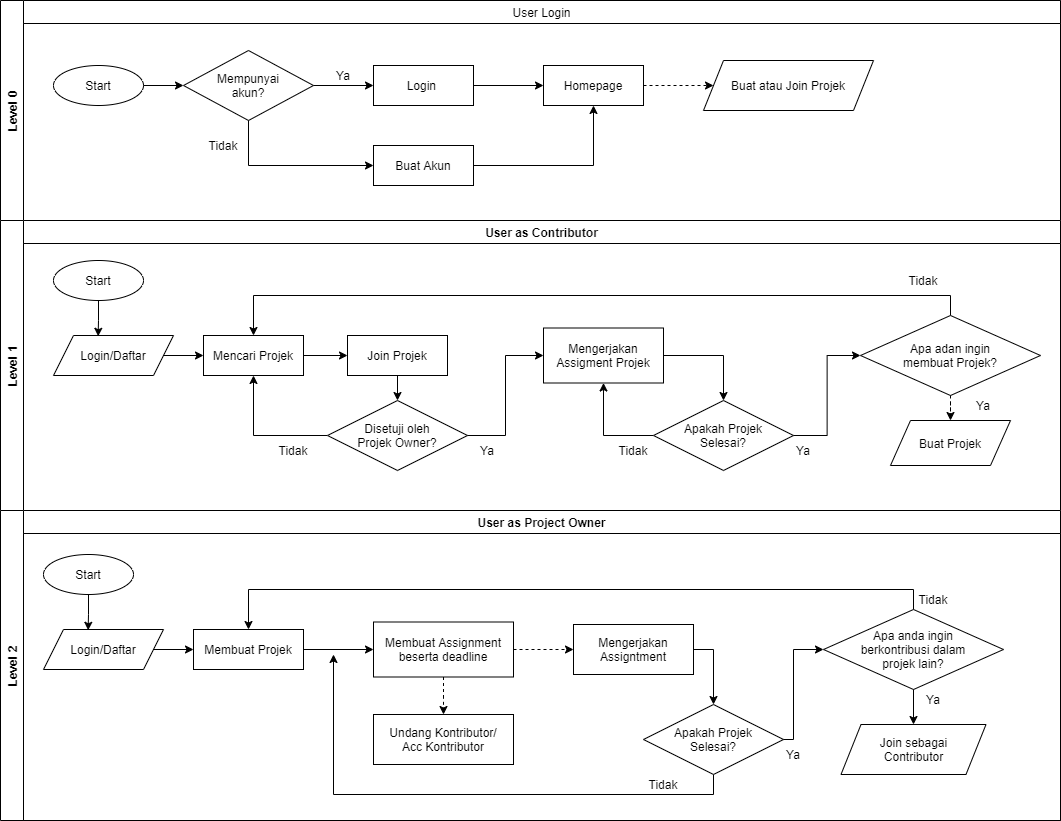

The diagram above was exported from draw.io. Its source (the exported page's mxGraphModel, read from the mxfile embedded in the PNG):
<mxGraphModel dx="1736" dy="920" grid="1" gridSize="10" guides="1" tooltips="1" connect="1" arrows="1" fold="1" page="1" pageScale="1" pageWidth="827" pageHeight="1169" math="0" shadow="0">
  <root>
    <mxCell id="x8o0EqqXINtGO-wU5GDM-0" />
    <mxCell id="x8o0EqqXINtGO-wU5GDM-1" parent="x8o0EqqXINtGO-wU5GDM-0" />
    <mxCell id="wWKssvE1_jkAsZbIqJtt-29" value="Level 0" style="swimlane;horizontal=0;" vertex="1" parent="x8o0EqqXINtGO-wU5GDM-1">
      <mxGeometry width="1060" height="220" as="geometry" />
    </mxCell>
    <mxCell id="wWKssvE1_jkAsZbIqJtt-1" value="User Login" style="swimlane;fontStyle=0" vertex="1" parent="wWKssvE1_jkAsZbIqJtt-29">
      <mxGeometry x="23" width="1037" height="220" as="geometry" />
    </mxCell>
    <mxCell id="cvc3tzdIswq7fJoyKT8X-1" value="Start" style="ellipse;whiteSpace=wrap;html=1;" vertex="1" parent="wWKssvE1_jkAsZbIqJtt-1">
      <mxGeometry x="30" y="65" width="90" height="40" as="geometry" />
    </mxCell>
    <mxCell id="cvc3tzdIswq7fJoyKT8X-4" value="Mempunyai&lt;br&gt;akun?" style="rhombus;whiteSpace=wrap;html=1;" vertex="1" parent="wWKssvE1_jkAsZbIqJtt-1">
      <mxGeometry x="160" y="50" width="130" height="70" as="geometry" />
    </mxCell>
    <mxCell id="cvc3tzdIswq7fJoyKT8X-0" style="edgeStyle=orthogonalEdgeStyle;rounded=0;orthogonalLoop=1;jettySize=auto;html=1;exitX=1;exitY=0.5;exitDx=0;exitDy=0;" edge="1" parent="wWKssvE1_jkAsZbIqJtt-1" source="cvc3tzdIswq7fJoyKT8X-1" target="cvc3tzdIswq7fJoyKT8X-4">
      <mxGeometry relative="1" as="geometry" />
    </mxCell>
    <mxCell id="cvc3tzdIswq7fJoyKT8X-6" value="Login&amp;nbsp;" style="rounded=0;whiteSpace=wrap;html=1;" vertex="1" parent="wWKssvE1_jkAsZbIqJtt-1">
      <mxGeometry x="350" y="65" width="100" height="40" as="geometry" />
    </mxCell>
    <mxCell id="cvc3tzdIswq7fJoyKT8X-2" style="edgeStyle=orthogonalEdgeStyle;rounded=0;orthogonalLoop=1;jettySize=auto;html=1;exitX=1;exitY=0.5;exitDx=0;exitDy=0;entryX=0;entryY=0.5;entryDx=0;entryDy=0;" edge="1" parent="wWKssvE1_jkAsZbIqJtt-1" source="cvc3tzdIswq7fJoyKT8X-4" target="cvc3tzdIswq7fJoyKT8X-6">
      <mxGeometry relative="1" as="geometry" />
    </mxCell>
    <mxCell id="cvc3tzdIswq7fJoyKT8X-8" value="Buat Akun" style="rounded=0;whiteSpace=wrap;html=1;" vertex="1" parent="wWKssvE1_jkAsZbIqJtt-1">
      <mxGeometry x="350" y="145" width="100" height="40" as="geometry" />
    </mxCell>
    <mxCell id="cvc3tzdIswq7fJoyKT8X-3" style="edgeStyle=orthogonalEdgeStyle;rounded=0;orthogonalLoop=1;jettySize=auto;html=1;exitX=0.5;exitY=1;exitDx=0;exitDy=0;entryX=0;entryY=0.5;entryDx=0;entryDy=0;" edge="1" parent="wWKssvE1_jkAsZbIqJtt-1" source="cvc3tzdIswq7fJoyKT8X-4" target="cvc3tzdIswq7fJoyKT8X-8">
      <mxGeometry relative="1" as="geometry" />
    </mxCell>
    <mxCell id="cvc3tzdIswq7fJoyKT8X-10" value="Homepage" style="rounded=0;whiteSpace=wrap;html=1;" vertex="1" parent="wWKssvE1_jkAsZbIqJtt-1">
      <mxGeometry x="520" y="65" width="100" height="40" as="geometry" />
    </mxCell>
    <mxCell id="cvc3tzdIswq7fJoyKT8X-5" style="edgeStyle=orthogonalEdgeStyle;rounded=0;orthogonalLoop=1;jettySize=auto;html=1;exitX=1;exitY=0.5;exitDx=0;exitDy=0;entryX=0;entryY=0.5;entryDx=0;entryDy=0;" edge="1" parent="wWKssvE1_jkAsZbIqJtt-1" source="cvc3tzdIswq7fJoyKT8X-6" target="cvc3tzdIswq7fJoyKT8X-10">
      <mxGeometry relative="1" as="geometry" />
    </mxCell>
    <mxCell id="cvc3tzdIswq7fJoyKT8X-7" style="edgeStyle=orthogonalEdgeStyle;rounded=0;orthogonalLoop=1;jettySize=auto;html=1;exitX=1;exitY=0.5;exitDx=0;exitDy=0;entryX=0.5;entryY=1;entryDx=0;entryDy=0;" edge="1" parent="wWKssvE1_jkAsZbIqJtt-1" source="cvc3tzdIswq7fJoyKT8X-8" target="cvc3tzdIswq7fJoyKT8X-10">
      <mxGeometry relative="1" as="geometry" />
    </mxCell>
    <mxCell id="cvc3tzdIswq7fJoyKT8X-11" value="Ya" style="text;html=1;strokeColor=none;fillColor=none;align=center;verticalAlign=middle;whiteSpace=wrap;rounded=0;" vertex="1" parent="wWKssvE1_jkAsZbIqJtt-1">
      <mxGeometry x="300" y="65" width="40" height="20" as="geometry" />
    </mxCell>
    <mxCell id="cvc3tzdIswq7fJoyKT8X-12" value="Tidak" style="text;html=1;strokeColor=none;fillColor=none;align=center;verticalAlign=middle;whiteSpace=wrap;rounded=0;" vertex="1" parent="wWKssvE1_jkAsZbIqJtt-1">
      <mxGeometry x="180" y="135" width="40" height="20" as="geometry" />
    </mxCell>
    <mxCell id="cvc3tzdIswq7fJoyKT8X-13" value="Buat atau Join Projek" style="shape=parallelogram;perimeter=parallelogramPerimeter;whiteSpace=wrap;html=1;fixedSize=1;" vertex="1" parent="wWKssvE1_jkAsZbIqJtt-1">
      <mxGeometry x="680" y="60" width="170" height="50" as="geometry" />
    </mxCell>
    <mxCell id="cvc3tzdIswq7fJoyKT8X-9" style="edgeStyle=orthogonalEdgeStyle;rounded=0;orthogonalLoop=1;jettySize=auto;html=1;exitX=1;exitY=0.5;exitDx=0;exitDy=0;dashed=1;" edge="1" parent="wWKssvE1_jkAsZbIqJtt-1" source="cvc3tzdIswq7fJoyKT8X-10" target="cvc3tzdIswq7fJoyKT8X-13">
      <mxGeometry relative="1" as="geometry" />
    </mxCell>
    <mxCell id="wWKssvE1_jkAsZbIqJtt-30" value="Level 1" style="swimlane;horizontal=0;" vertex="1" parent="x8o0EqqXINtGO-wU5GDM-1">
      <mxGeometry y="220" width="1060" height="290" as="geometry" />
    </mxCell>
    <mxCell id="wWKssvE1_jkAsZbIqJtt-31" value="User as Contributor" style="swimlane;" vertex="1" parent="wWKssvE1_jkAsZbIqJtt-30">
      <mxGeometry x="23" width="1037" height="290" as="geometry" />
    </mxCell>
    <mxCell id="wWKssvE1_jkAsZbIqJtt-32" value="Start" style="ellipse;whiteSpace=wrap;html=1;" vertex="1" parent="wWKssvE1_jkAsZbIqJtt-31">
      <mxGeometry x="30" y="40" width="90" height="40" as="geometry" />
    </mxCell>
    <mxCell id="wWKssvE1_jkAsZbIqJtt-33" value="Mencari Projek" style="rounded=0;whiteSpace=wrap;html=1;" vertex="1" parent="wWKssvE1_jkAsZbIqJtt-31">
      <mxGeometry x="180" y="115" width="100" height="40" as="geometry" />
    </mxCell>
    <mxCell id="wWKssvE1_jkAsZbIqJtt-34" value="Join Projek" style="rounded=0;whiteSpace=wrap;html=1;" vertex="1" parent="wWKssvE1_jkAsZbIqJtt-31">
      <mxGeometry x="324" y="115" width="100" height="40" as="geometry" />
    </mxCell>
    <mxCell id="wWKssvE1_jkAsZbIqJtt-35" style="edgeStyle=orthogonalEdgeStyle;rounded=0;orthogonalLoop=1;jettySize=auto;html=1;exitX=1;exitY=0.5;exitDx=0;exitDy=0;entryX=0;entryY=0.5;entryDx=0;entryDy=0;" edge="1" parent="wWKssvE1_jkAsZbIqJtt-31" source="wWKssvE1_jkAsZbIqJtt-33" target="wWKssvE1_jkAsZbIqJtt-34">
      <mxGeometry relative="1" as="geometry" />
    </mxCell>
    <mxCell id="wWKssvE1_jkAsZbIqJtt-36" style="edgeStyle=orthogonalEdgeStyle;rounded=0;orthogonalLoop=1;jettySize=auto;html=1;exitX=1;exitY=0.5;exitDx=0;exitDy=0;entryX=0;entryY=0.5;entryDx=0;entryDy=0;" edge="1" parent="wWKssvE1_jkAsZbIqJtt-31" source="wWKssvE1_jkAsZbIqJtt-37" target="wWKssvE1_jkAsZbIqJtt-33">
      <mxGeometry relative="1" as="geometry">
        <mxPoint x="190" y="80" as="targetPoint" />
      </mxGeometry>
    </mxCell>
    <mxCell id="wWKssvE1_jkAsZbIqJtt-37" value="Login/Daftar" style="shape=parallelogram;perimeter=parallelogramPerimeter;whiteSpace=wrap;html=1;fixedSize=1;" vertex="1" parent="wWKssvE1_jkAsZbIqJtt-31">
      <mxGeometry x="30" y="115" width="120" height="40" as="geometry" />
    </mxCell>
    <mxCell id="wWKssvE1_jkAsZbIqJtt-38" style="edgeStyle=orthogonalEdgeStyle;rounded=0;orthogonalLoop=1;jettySize=auto;html=1;entryX=0.372;entryY=0.019;entryDx=0;entryDy=0;entryPerimeter=0;" edge="1" parent="wWKssvE1_jkAsZbIqJtt-31" source="wWKssvE1_jkAsZbIqJtt-32" target="wWKssvE1_jkAsZbIqJtt-37">
      <mxGeometry relative="1" as="geometry" />
    </mxCell>
    <mxCell id="wWKssvE1_jkAsZbIqJtt-39" style="edgeStyle=orthogonalEdgeStyle;rounded=0;orthogonalLoop=1;jettySize=auto;html=1;entryX=0.5;entryY=1;entryDx=0;entryDy=0;exitX=0;exitY=0.5;exitDx=0;exitDy=0;" edge="1" parent="wWKssvE1_jkAsZbIqJtt-31" source="wWKssvE1_jkAsZbIqJtt-40" target="wWKssvE1_jkAsZbIqJtt-33">
      <mxGeometry relative="1" as="geometry" />
    </mxCell>
    <mxCell id="wWKssvE1_jkAsZbIqJtt-40" value="Disetuji oleh&lt;br&gt;Projek Owner?" style="rhombus;whiteSpace=wrap;html=1;" vertex="1" parent="wWKssvE1_jkAsZbIqJtt-31">
      <mxGeometry x="304" y="180" width="140" height="70" as="geometry" />
    </mxCell>
    <mxCell id="wWKssvE1_jkAsZbIqJtt-41" style="edgeStyle=orthogonalEdgeStyle;rounded=0;orthogonalLoop=1;jettySize=auto;html=1;entryX=0.5;entryY=0;entryDx=0;entryDy=0;" edge="1" parent="wWKssvE1_jkAsZbIqJtt-31" source="wWKssvE1_jkAsZbIqJtt-34" target="wWKssvE1_jkAsZbIqJtt-40">
      <mxGeometry relative="1" as="geometry" />
    </mxCell>
    <mxCell id="wWKssvE1_jkAsZbIqJtt-42" value="Mengerjakan Assigment Projek" style="rounded=0;whiteSpace=wrap;html=1;" vertex="1" parent="wWKssvE1_jkAsZbIqJtt-31">
      <mxGeometry x="520" y="107.5" width="120" height="55" as="geometry" />
    </mxCell>
    <mxCell id="wWKssvE1_jkAsZbIqJtt-43" style="edgeStyle=orthogonalEdgeStyle;rounded=0;orthogonalLoop=1;jettySize=auto;html=1;exitX=1;exitY=0.5;exitDx=0;exitDy=0;entryX=0;entryY=0.5;entryDx=0;entryDy=0;" edge="1" parent="wWKssvE1_jkAsZbIqJtt-31" source="wWKssvE1_jkAsZbIqJtt-40" target="wWKssvE1_jkAsZbIqJtt-42">
      <mxGeometry relative="1" as="geometry" />
    </mxCell>
    <mxCell id="wWKssvE1_jkAsZbIqJtt-44" style="edgeStyle=orthogonalEdgeStyle;rounded=0;orthogonalLoop=1;jettySize=auto;html=1;entryX=0.5;entryY=1;entryDx=0;entryDy=0;exitX=0;exitY=0.5;exitDx=0;exitDy=0;" edge="1" parent="wWKssvE1_jkAsZbIqJtt-31" source="wWKssvE1_jkAsZbIqJtt-45" target="wWKssvE1_jkAsZbIqJtt-42">
      <mxGeometry relative="1" as="geometry" />
    </mxCell>
    <mxCell id="wWKssvE1_jkAsZbIqJtt-45" value="Apakah Projek&lt;br&gt;Selesai?" style="rhombus;whiteSpace=wrap;html=1;" vertex="1" parent="wWKssvE1_jkAsZbIqJtt-31">
      <mxGeometry x="630" y="180" width="140" height="70" as="geometry" />
    </mxCell>
    <mxCell id="wWKssvE1_jkAsZbIqJtt-46" style="edgeStyle=orthogonalEdgeStyle;rounded=0;orthogonalLoop=1;jettySize=auto;html=1;exitX=1;exitY=0.5;exitDx=0;exitDy=0;" edge="1" parent="wWKssvE1_jkAsZbIqJtt-31" source="wWKssvE1_jkAsZbIqJtt-42" target="wWKssvE1_jkAsZbIqJtt-45">
      <mxGeometry relative="1" as="geometry" />
    </mxCell>
    <mxCell id="wWKssvE1_jkAsZbIqJtt-47" value="Ya" style="text;html=1;strokeColor=none;fillColor=none;align=center;verticalAlign=middle;whiteSpace=wrap;rounded=0;" vertex="1" parent="wWKssvE1_jkAsZbIqJtt-31">
      <mxGeometry x="444" y="220" width="40" height="20" as="geometry" />
    </mxCell>
    <mxCell id="wWKssvE1_jkAsZbIqJtt-48" value="Tidak" style="text;html=1;strokeColor=none;fillColor=none;align=center;verticalAlign=middle;whiteSpace=wrap;rounded=0;" vertex="1" parent="wWKssvE1_jkAsZbIqJtt-31">
      <mxGeometry x="250" y="220" width="40" height="20" as="geometry" />
    </mxCell>
    <mxCell id="wWKssvE1_jkAsZbIqJtt-49" value="Tidak" style="text;html=1;strokeColor=none;fillColor=none;align=center;verticalAlign=middle;whiteSpace=wrap;rounded=0;" vertex="1" parent="wWKssvE1_jkAsZbIqJtt-31">
      <mxGeometry x="590" y="220" width="40" height="20" as="geometry" />
    </mxCell>
    <mxCell id="wWKssvE1_jkAsZbIqJtt-50" value="Ya" style="text;html=1;strokeColor=none;fillColor=none;align=center;verticalAlign=middle;whiteSpace=wrap;rounded=0;" vertex="1" parent="wWKssvE1_jkAsZbIqJtt-31">
      <mxGeometry x="760" y="220" width="40" height="20" as="geometry" />
    </mxCell>
    <mxCell id="wWKssvE1_jkAsZbIqJtt-51" style="edgeStyle=orthogonalEdgeStyle;rounded=0;orthogonalLoop=1;jettySize=auto;html=1;entryX=0.5;entryY=0;entryDx=0;entryDy=0;exitX=0.5;exitY=0;exitDx=0;exitDy=0;" edge="1" parent="wWKssvE1_jkAsZbIqJtt-31" source="wWKssvE1_jkAsZbIqJtt-52" target="wWKssvE1_jkAsZbIqJtt-33">
      <mxGeometry relative="1" as="geometry" />
    </mxCell>
    <mxCell id="wWKssvE1_jkAsZbIqJtt-52" value="Apa adan ingin&lt;br&gt;membuat Projek?" style="rhombus;whiteSpace=wrap;html=1;" vertex="1" parent="wWKssvE1_jkAsZbIqJtt-31">
      <mxGeometry x="837" y="95" width="180" height="80" as="geometry" />
    </mxCell>
    <mxCell id="wWKssvE1_jkAsZbIqJtt-53" style="edgeStyle=orthogonalEdgeStyle;rounded=0;orthogonalLoop=1;jettySize=auto;html=1;entryX=0;entryY=0.5;entryDx=0;entryDy=0;" edge="1" parent="wWKssvE1_jkAsZbIqJtt-31" source="wWKssvE1_jkAsZbIqJtt-45" target="wWKssvE1_jkAsZbIqJtt-52">
      <mxGeometry relative="1" as="geometry" />
    </mxCell>
    <mxCell id="wWKssvE1_jkAsZbIqJtt-54" value="Tidak" style="text;html=1;strokeColor=none;fillColor=none;align=center;verticalAlign=middle;whiteSpace=wrap;rounded=0;" vertex="1" parent="wWKssvE1_jkAsZbIqJtt-31">
      <mxGeometry x="880" y="50" width="40" height="20" as="geometry" />
    </mxCell>
    <mxCell id="wWKssvE1_jkAsZbIqJtt-55" value="Buat Projek" style="shape=parallelogram;perimeter=parallelogramPerimeter;whiteSpace=wrap;html=1;fixedSize=1;" vertex="1" parent="wWKssvE1_jkAsZbIqJtt-31">
      <mxGeometry x="867" y="200" width="120" height="45" as="geometry" />
    </mxCell>
    <mxCell id="wWKssvE1_jkAsZbIqJtt-56" style="edgeStyle=orthogonalEdgeStyle;rounded=0;orthogonalLoop=1;jettySize=auto;html=1;entryX=0.5;entryY=0;entryDx=0;entryDy=0;dashed=1;" edge="1" parent="wWKssvE1_jkAsZbIqJtt-31" source="wWKssvE1_jkAsZbIqJtt-52" target="wWKssvE1_jkAsZbIqJtt-55">
      <mxGeometry relative="1" as="geometry" />
    </mxCell>
    <mxCell id="wWKssvE1_jkAsZbIqJtt-57" value="Ya" style="text;html=1;strokeColor=none;fillColor=none;align=center;verticalAlign=middle;whiteSpace=wrap;rounded=0;" vertex="1" parent="wWKssvE1_jkAsZbIqJtt-31">
      <mxGeometry x="940" y="175" width="40" height="20" as="geometry" />
    </mxCell>
    <mxCell id="cvc3tzdIswq7fJoyKT8X-14" value="Level 2" style="swimlane;horizontal=0;" vertex="1" parent="x8o0EqqXINtGO-wU5GDM-1">
      <mxGeometry y="510" width="1060" height="310" as="geometry" />
    </mxCell>
    <mxCell id="cvc3tzdIswq7fJoyKT8X-15" value="User as Project Owner" style="swimlane;" vertex="1" parent="cvc3tzdIswq7fJoyKT8X-14">
      <mxGeometry x="23" width="1037" height="310" as="geometry" />
    </mxCell>
    <mxCell id="7pkgA-vtTmygwUAeFelk-1" value="Start" style="ellipse;whiteSpace=wrap;html=1;" vertex="1" parent="cvc3tzdIswq7fJoyKT8X-15">
      <mxGeometry x="20" y="44" width="90" height="40" as="geometry" />
    </mxCell>
    <mxCell id="7pkgA-vtTmygwUAeFelk-3" value="Membuat Projek" style="rounded=0;whiteSpace=wrap;html=1;" vertex="1" parent="cvc3tzdIswq7fJoyKT8X-15">
      <mxGeometry x="170" y="119" width="110" height="40" as="geometry" />
    </mxCell>
    <mxCell id="7pkgA-vtTmygwUAeFelk-6" value="Membuat Assignment beserta deadline" style="rounded=0;whiteSpace=wrap;html=1;" vertex="1" parent="cvc3tzdIswq7fJoyKT8X-15">
      <mxGeometry x="350" y="111.5" width="140" height="55" as="geometry" />
    </mxCell>
    <mxCell id="7pkgA-vtTmygwUAeFelk-2" style="edgeStyle=orthogonalEdgeStyle;rounded=0;orthogonalLoop=1;jettySize=auto;html=1;exitX=1;exitY=0.5;exitDx=0;exitDy=0;entryX=0;entryY=0.5;entryDx=0;entryDy=0;" edge="1" parent="cvc3tzdIswq7fJoyKT8X-15" source="7pkgA-vtTmygwUAeFelk-3" target="7pkgA-vtTmygwUAeFelk-6">
      <mxGeometry relative="1" as="geometry" />
    </mxCell>
    <mxCell id="7pkgA-vtTmygwUAeFelk-7" style="edgeStyle=orthogonalEdgeStyle;rounded=0;orthogonalLoop=1;jettySize=auto;html=1;exitX=1;exitY=0.5;exitDx=0;exitDy=0;entryX=0;entryY=0.5;entryDx=0;entryDy=0;" edge="1" parent="cvc3tzdIswq7fJoyKT8X-15" source="7pkgA-vtTmygwUAeFelk-8" target="7pkgA-vtTmygwUAeFelk-3">
      <mxGeometry relative="1" as="geometry">
        <mxPoint x="180" y="84" as="targetPoint" />
      </mxGeometry>
    </mxCell>
    <mxCell id="7pkgA-vtTmygwUAeFelk-8" value="Login/Daftar" style="shape=parallelogram;perimeter=parallelogramPerimeter;whiteSpace=wrap;html=1;fixedSize=1;" vertex="1" parent="cvc3tzdIswq7fJoyKT8X-15">
      <mxGeometry x="20" y="119" width="120" height="40" as="geometry" />
    </mxCell>
    <mxCell id="7pkgA-vtTmygwUAeFelk-0" style="edgeStyle=orthogonalEdgeStyle;rounded=0;orthogonalLoop=1;jettySize=auto;html=1;entryX=0.372;entryY=0.019;entryDx=0;entryDy=0;entryPerimeter=0;" edge="1" parent="cvc3tzdIswq7fJoyKT8X-15" source="7pkgA-vtTmygwUAeFelk-1" target="7pkgA-vtTmygwUAeFelk-8">
      <mxGeometry relative="1" as="geometry" />
    </mxCell>
    <mxCell id="7pkgA-vtTmygwUAeFelk-9" value="Undang Kontributor/&lt;br&gt;Acc Kontributor" style="rounded=0;whiteSpace=wrap;html=1;" vertex="1" parent="cvc3tzdIswq7fJoyKT8X-15">
      <mxGeometry x="350" y="204" width="140" height="50" as="geometry" />
    </mxCell>
    <mxCell id="7pkgA-vtTmygwUAeFelk-4" style="edgeStyle=orthogonalEdgeStyle;rounded=0;orthogonalLoop=1;jettySize=auto;html=1;dashed=1;" edge="1" parent="cvc3tzdIswq7fJoyKT8X-15" source="7pkgA-vtTmygwUAeFelk-6" target="7pkgA-vtTmygwUAeFelk-9">
      <mxGeometry relative="1" as="geometry" />
    </mxCell>
    <mxCell id="7pkgA-vtTmygwUAeFelk-11" value="Mengerjakan Assigntment" style="rounded=0;whiteSpace=wrap;html=1;" vertex="1" parent="cvc3tzdIswq7fJoyKT8X-15">
      <mxGeometry x="550" y="114" width="120" height="50" as="geometry" />
    </mxCell>
    <mxCell id="7pkgA-vtTmygwUAeFelk-5" style="edgeStyle=orthogonalEdgeStyle;rounded=0;orthogonalLoop=1;jettySize=auto;html=1;dashed=1;entryX=0;entryY=0.5;entryDx=0;entryDy=0;" edge="1" parent="cvc3tzdIswq7fJoyKT8X-15" source="7pkgA-vtTmygwUAeFelk-6" target="7pkgA-vtTmygwUAeFelk-11">
      <mxGeometry relative="1" as="geometry">
        <mxPoint x="510" y="139" as="targetPoint" />
      </mxGeometry>
    </mxCell>
    <mxCell id="7pkgA-vtTmygwUAeFelk-12" style="edgeStyle=orthogonalEdgeStyle;rounded=0;orthogonalLoop=1;jettySize=auto;html=1;exitX=0.5;exitY=1;exitDx=0;exitDy=0;" edge="1" parent="cvc3tzdIswq7fJoyKT8X-15" source="7pkgA-vtTmygwUAeFelk-14">
      <mxGeometry relative="1" as="geometry">
        <mxPoint x="310" y="144" as="targetPoint" />
      </mxGeometry>
    </mxCell>
    <mxCell id="7pkgA-vtTmygwUAeFelk-14" value="Apakah Projek&lt;br&gt;Selesai?" style="rhombus;whiteSpace=wrap;html=1;" vertex="1" parent="cvc3tzdIswq7fJoyKT8X-15">
      <mxGeometry x="620" y="194" width="140" height="70" as="geometry" />
    </mxCell>
    <mxCell id="7pkgA-vtTmygwUAeFelk-10" style="edgeStyle=orthogonalEdgeStyle;rounded=0;orthogonalLoop=1;jettySize=auto;html=1;entryX=0.5;entryY=0;entryDx=0;entryDy=0;exitX=1;exitY=0.5;exitDx=0;exitDy=0;" edge="1" parent="cvc3tzdIswq7fJoyKT8X-15" source="7pkgA-vtTmygwUAeFelk-11" target="7pkgA-vtTmygwUAeFelk-14">
      <mxGeometry relative="1" as="geometry" />
    </mxCell>
    <mxCell id="7pkgA-vtTmygwUAeFelk-15" style="edgeStyle=orthogonalEdgeStyle;rounded=0;orthogonalLoop=1;jettySize=auto;html=1;entryX=0.5;entryY=0;entryDx=0;entryDy=0;exitX=0.5;exitY=0;exitDx=0;exitDy=0;" edge="1" parent="cvc3tzdIswq7fJoyKT8X-15" source="7pkgA-vtTmygwUAeFelk-17" target="7pkgA-vtTmygwUAeFelk-3">
      <mxGeometry relative="1" as="geometry" />
    </mxCell>
    <mxCell id="7pkgA-vtTmygwUAeFelk-17" value="Apa anda ingin&lt;br&gt;berkontribusi dalam&lt;br&gt;projek lain?" style="rhombus;whiteSpace=wrap;html=1;" vertex="1" parent="cvc3tzdIswq7fJoyKT8X-15">
      <mxGeometry x="800" y="99" width="180" height="80" as="geometry" />
    </mxCell>
    <mxCell id="7pkgA-vtTmygwUAeFelk-13" style="edgeStyle=orthogonalEdgeStyle;rounded=0;orthogonalLoop=1;jettySize=auto;html=1;entryX=0;entryY=0.5;entryDx=0;entryDy=0;" edge="1" parent="cvc3tzdIswq7fJoyKT8X-15" source="7pkgA-vtTmygwUAeFelk-14" target="7pkgA-vtTmygwUAeFelk-17">
      <mxGeometry relative="1" as="geometry">
        <Array as="points">
          <mxPoint x="770" y="229" />
          <mxPoint x="770" y="139" />
        </Array>
      </mxGeometry>
    </mxCell>
    <mxCell id="7pkgA-vtTmygwUAeFelk-18" value="Ya" style="text;html=1;strokeColor=none;fillColor=none;align=center;verticalAlign=middle;whiteSpace=wrap;rounded=0;" vertex="1" parent="cvc3tzdIswq7fJoyKT8X-15">
      <mxGeometry x="750" y="234" width="40" height="20" as="geometry" />
    </mxCell>
    <mxCell id="7pkgA-vtTmygwUAeFelk-19" value="Tidak" style="text;html=1;strokeColor=none;fillColor=none;align=center;verticalAlign=middle;whiteSpace=wrap;rounded=0;" vertex="1" parent="cvc3tzdIswq7fJoyKT8X-15">
      <mxGeometry x="620" y="264" width="40" height="20" as="geometry" />
    </mxCell>
    <mxCell id="7pkgA-vtTmygwUAeFelk-20" value="Ya" style="text;html=1;strokeColor=none;fillColor=none;align=center;verticalAlign=middle;whiteSpace=wrap;rounded=0;" vertex="1" parent="cvc3tzdIswq7fJoyKT8X-15">
      <mxGeometry x="890" y="179" width="40" height="20" as="geometry" />
    </mxCell>
    <mxCell id="7pkgA-vtTmygwUAeFelk-21" value="Tidak" style="text;html=1;strokeColor=none;fillColor=none;align=center;verticalAlign=middle;whiteSpace=wrap;rounded=0;" vertex="1" parent="cvc3tzdIswq7fJoyKT8X-15">
      <mxGeometry x="890" y="79" width="40" height="20" as="geometry" />
    </mxCell>
    <mxCell id="7pkgA-vtTmygwUAeFelk-22" value="Join sebagai&lt;br&gt;Contributor" style="shape=parallelogram;perimeter=parallelogramPerimeter;whiteSpace=wrap;html=1;fixedSize=1;" vertex="1" parent="cvc3tzdIswq7fJoyKT8X-15">
      <mxGeometry x="817.5" y="214" width="145" height="50" as="geometry" />
    </mxCell>
    <mxCell id="7pkgA-vtTmygwUAeFelk-16" value="" style="edgeStyle=orthogonalEdgeStyle;rounded=0;orthogonalLoop=1;jettySize=auto;html=1;" edge="1" parent="cvc3tzdIswq7fJoyKT8X-15" source="7pkgA-vtTmygwUAeFelk-17" target="7pkgA-vtTmygwUAeFelk-22">
      <mxGeometry relative="1" as="geometry" />
    </mxCell>
  </root>
</mxGraphModel>